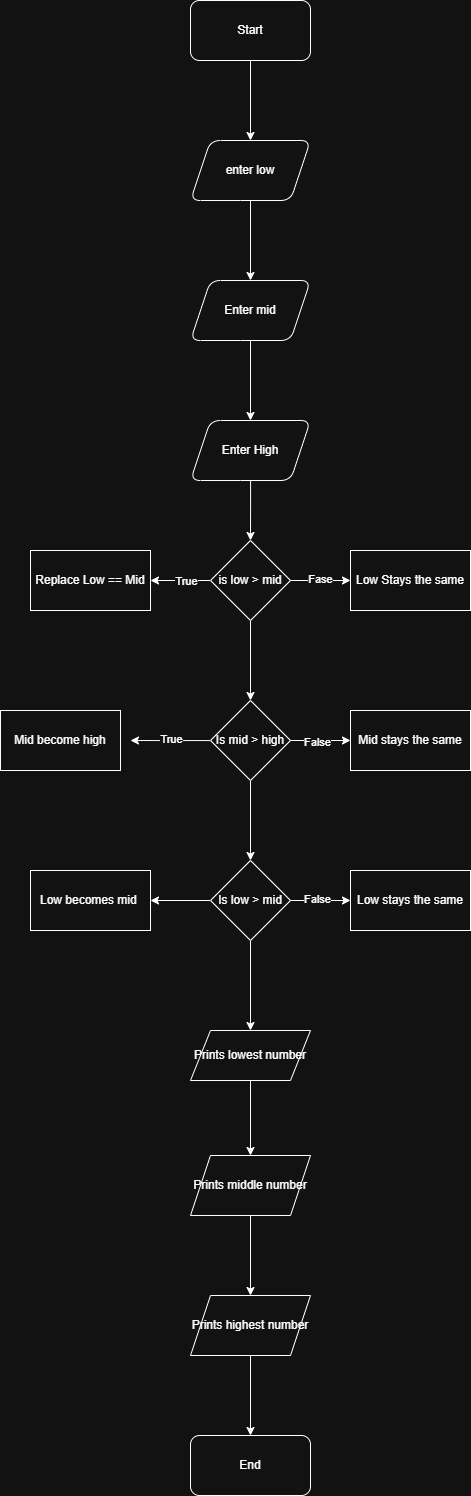

The diagram above was exported from draw.io. Its source (the exported page's mxGraphModel, read from the mxfile embedded in the PNG):
<mxGraphModel dx="2229" dy="549" grid="1" gridSize="10" guides="1" tooltips="1" connect="1" arrows="1" fold="1" page="1" pageScale="1" pageWidth="850" pageHeight="1100" math="0" shadow="0">
  <root>
    <mxCell id="0" />
    <mxCell id="1" parent="0" />
    <mxCell id="kkKDlBf781Pf3TNqxOpB-3" value="" style="edgeStyle=orthogonalEdgeStyle;rounded=0;orthogonalLoop=1;jettySize=auto;html=1;" edge="1" parent="1" source="kkKDlBf781Pf3TNqxOpB-1" target="kkKDlBf781Pf3TNqxOpB-2">
      <mxGeometry relative="1" as="geometry" />
    </mxCell>
    <mxCell id="kkKDlBf781Pf3TNqxOpB-1" value="Start" style="rounded=1;whiteSpace=wrap;html=1;" vertex="1" parent="1">
      <mxGeometry x="150" y="190" width="120" height="60" as="geometry" />
    </mxCell>
    <mxCell id="kkKDlBf781Pf3TNqxOpB-12" value="" style="edgeStyle=orthogonalEdgeStyle;rounded=0;orthogonalLoop=1;jettySize=auto;html=1;" edge="1" parent="1" source="kkKDlBf781Pf3TNqxOpB-2" target="kkKDlBf781Pf3TNqxOpB-11">
      <mxGeometry relative="1" as="geometry" />
    </mxCell>
    <mxCell id="kkKDlBf781Pf3TNqxOpB-2" value="enter low" style="shape=parallelogram;perimeter=parallelogramPerimeter;whiteSpace=wrap;html=1;fixedSize=1;rounded=1;" vertex="1" parent="1">
      <mxGeometry x="150" y="330" width="120" height="60" as="geometry" />
    </mxCell>
    <mxCell id="kkKDlBf781Pf3TNqxOpB-14" value="" style="edgeStyle=orthogonalEdgeStyle;rounded=0;orthogonalLoop=1;jettySize=auto;html=1;" edge="1" parent="1" source="kkKDlBf781Pf3TNqxOpB-11" target="kkKDlBf781Pf3TNqxOpB-13">
      <mxGeometry relative="1" as="geometry" />
    </mxCell>
    <mxCell id="kkKDlBf781Pf3TNqxOpB-11" value="Enter mid" style="shape=parallelogram;perimeter=parallelogramPerimeter;whiteSpace=wrap;html=1;fixedSize=1;rounded=1;" vertex="1" parent="1">
      <mxGeometry x="150" y="470" width="120" height="60" as="geometry" />
    </mxCell>
    <mxCell id="kkKDlBf781Pf3TNqxOpB-21" value="" style="edgeStyle=orthogonalEdgeStyle;rounded=0;orthogonalLoop=1;jettySize=auto;html=1;" edge="1" parent="1" source="kkKDlBf781Pf3TNqxOpB-13">
      <mxGeometry relative="1" as="geometry">
        <mxPoint x="210" y="730" as="targetPoint" />
      </mxGeometry>
    </mxCell>
    <mxCell id="kkKDlBf781Pf3TNqxOpB-13" value="Enter High" style="shape=parallelogram;perimeter=parallelogramPerimeter;whiteSpace=wrap;html=1;fixedSize=1;rounded=1;" vertex="1" parent="1">
      <mxGeometry x="150" y="610" width="120" height="60" as="geometry" />
    </mxCell>
    <mxCell id="kkKDlBf781Pf3TNqxOpB-24" value="" style="edgeStyle=orthogonalEdgeStyle;rounded=0;orthogonalLoop=1;jettySize=auto;html=1;" edge="1" parent="1" source="kkKDlBf781Pf3TNqxOpB-19" target="kkKDlBf781Pf3TNqxOpB-23">
      <mxGeometry relative="1" as="geometry" />
    </mxCell>
    <mxCell id="kkKDlBf781Pf3TNqxOpB-25" value="True" style="edgeLabel;html=1;align=center;verticalAlign=middle;resizable=0;points=[];" vertex="1" connectable="0" parent="kkKDlBf781Pf3TNqxOpB-24">
      <mxGeometry x="-0.1741" relative="1" as="geometry">
        <mxPoint x="1" as="offset" />
      </mxGeometry>
    </mxCell>
    <mxCell id="kkKDlBf781Pf3TNqxOpB-27" value="" style="edgeStyle=orthogonalEdgeStyle;rounded=0;orthogonalLoop=1;jettySize=auto;html=1;" edge="1" parent="1" source="kkKDlBf781Pf3TNqxOpB-19" target="kkKDlBf781Pf3TNqxOpB-26">
      <mxGeometry relative="1" as="geometry" />
    </mxCell>
    <mxCell id="kkKDlBf781Pf3TNqxOpB-28" value="Fase" style="edgeLabel;html=1;align=center;verticalAlign=middle;resizable=0;points=[];" vertex="1" connectable="0" parent="kkKDlBf781Pf3TNqxOpB-27">
      <mxGeometry x="-0.0481" y="2" relative="1" as="geometry">
        <mxPoint x="1" as="offset" />
      </mxGeometry>
    </mxCell>
    <mxCell id="kkKDlBf781Pf3TNqxOpB-30" value="" style="edgeStyle=orthogonalEdgeStyle;rounded=0;orthogonalLoop=1;jettySize=auto;html=1;" edge="1" parent="1" source="kkKDlBf781Pf3TNqxOpB-19" target="kkKDlBf781Pf3TNqxOpB-29">
      <mxGeometry relative="1" as="geometry" />
    </mxCell>
    <mxCell id="kkKDlBf781Pf3TNqxOpB-19" value="is low &amp;gt; mid" style="rhombus;whiteSpace=wrap;html=1;" vertex="1" parent="1">
      <mxGeometry x="170" y="730" width="80" height="80" as="geometry" />
    </mxCell>
    <mxCell id="kkKDlBf781Pf3TNqxOpB-23" value="Replace Low == Mid" style="whiteSpace=wrap;html=1;" vertex="1" parent="1">
      <mxGeometry x="-10" y="740" width="120" height="60" as="geometry" />
    </mxCell>
    <mxCell id="kkKDlBf781Pf3TNqxOpB-26" value="Low Stays the same" style="whiteSpace=wrap;html=1;" vertex="1" parent="1">
      <mxGeometry x="310" y="740" width="120" height="60" as="geometry" />
    </mxCell>
    <mxCell id="kkKDlBf781Pf3TNqxOpB-32" value="" style="edgeStyle=orthogonalEdgeStyle;rounded=0;orthogonalLoop=1;jettySize=auto;html=1;" edge="1" parent="1" source="kkKDlBf781Pf3TNqxOpB-29" target="kkKDlBf781Pf3TNqxOpB-31">
      <mxGeometry relative="1" as="geometry" />
    </mxCell>
    <mxCell id="kkKDlBf781Pf3TNqxOpB-34" value="False" style="edgeLabel;html=1;align=center;verticalAlign=middle;resizable=0;points=[];" vertex="1" connectable="0" parent="kkKDlBf781Pf3TNqxOpB-32">
      <mxGeometry x="-0.137" y="-1" relative="1" as="geometry">
        <mxPoint x="1" as="offset" />
      </mxGeometry>
    </mxCell>
    <mxCell id="kkKDlBf781Pf3TNqxOpB-37" value="" style="edgeStyle=orthogonalEdgeStyle;rounded=0;orthogonalLoop=1;jettySize=auto;html=1;" edge="1" parent="1" source="kkKDlBf781Pf3TNqxOpB-29">
      <mxGeometry relative="1" as="geometry">
        <mxPoint x="90" y="930" as="targetPoint" />
      </mxGeometry>
    </mxCell>
    <mxCell id="kkKDlBf781Pf3TNqxOpB-39" value="True" style="edgeLabel;html=1;align=center;verticalAlign=middle;resizable=0;points=[];" vertex="1" connectable="0" parent="kkKDlBf781Pf3TNqxOpB-37">
      <mxGeometry x="-0.0205" y="-2" relative="1" as="geometry">
        <mxPoint as="offset" />
      </mxGeometry>
    </mxCell>
    <mxCell id="kkKDlBf781Pf3TNqxOpB-41" value="" style="edgeStyle=orthogonalEdgeStyle;rounded=0;orthogonalLoop=1;jettySize=auto;html=1;" edge="1" parent="1" source="kkKDlBf781Pf3TNqxOpB-29" target="kkKDlBf781Pf3TNqxOpB-40">
      <mxGeometry relative="1" as="geometry" />
    </mxCell>
    <mxCell id="kkKDlBf781Pf3TNqxOpB-29" value="Is mid &amp;gt; high" style="rhombus;whiteSpace=wrap;html=1;" vertex="1" parent="1">
      <mxGeometry x="170" y="890" width="80" height="80" as="geometry" />
    </mxCell>
    <mxCell id="kkKDlBf781Pf3TNqxOpB-31" value="Mid stays the same" style="whiteSpace=wrap;html=1;" vertex="1" parent="1">
      <mxGeometry x="310" y="900" width="120" height="60" as="geometry" />
    </mxCell>
    <mxCell id="kkKDlBf781Pf3TNqxOpB-38" value="Mid become high" style="rounded=0;whiteSpace=wrap;html=1;" vertex="1" parent="1">
      <mxGeometry x="-40" y="900" width="120" height="60" as="geometry" />
    </mxCell>
    <mxCell id="kkKDlBf781Pf3TNqxOpB-43" value="" style="edgeStyle=orthogonalEdgeStyle;rounded=0;orthogonalLoop=1;jettySize=auto;html=1;" edge="1" parent="1" source="kkKDlBf781Pf3TNqxOpB-40" target="kkKDlBf781Pf3TNqxOpB-42">
      <mxGeometry relative="1" as="geometry" />
    </mxCell>
    <mxCell id="kkKDlBf781Pf3TNqxOpB-45" value="False" style="edgeLabel;html=1;align=center;verticalAlign=middle;resizable=0;points=[];" vertex="1" connectable="0" parent="kkKDlBf781Pf3TNqxOpB-43">
      <mxGeometry x="-0.137" y="2" relative="1" as="geometry">
        <mxPoint x="1" as="offset" />
      </mxGeometry>
    </mxCell>
    <mxCell id="kkKDlBf781Pf3TNqxOpB-47" value="" style="edgeStyle=orthogonalEdgeStyle;rounded=0;orthogonalLoop=1;jettySize=auto;html=1;" edge="1" parent="1" source="kkKDlBf781Pf3TNqxOpB-40" target="kkKDlBf781Pf3TNqxOpB-46">
      <mxGeometry relative="1" as="geometry" />
    </mxCell>
    <mxCell id="kkKDlBf781Pf3TNqxOpB-49" value="" style="edgeStyle=orthogonalEdgeStyle;rounded=0;orthogonalLoop=1;jettySize=auto;html=1;" edge="1" parent="1" source="kkKDlBf781Pf3TNqxOpB-40" target="kkKDlBf781Pf3TNqxOpB-48">
      <mxGeometry relative="1" as="geometry" />
    </mxCell>
    <mxCell id="kkKDlBf781Pf3TNqxOpB-40" value="Is low &amp;gt; mid" style="rhombus;whiteSpace=wrap;html=1;" vertex="1" parent="1">
      <mxGeometry x="170" y="1050" width="80" height="80" as="geometry" />
    </mxCell>
    <mxCell id="kkKDlBf781Pf3TNqxOpB-42" value="Low stays the same" style="whiteSpace=wrap;html=1;" vertex="1" parent="1">
      <mxGeometry x="310" y="1060" width="120" height="60" as="geometry" />
    </mxCell>
    <mxCell id="kkKDlBf781Pf3TNqxOpB-46" value="Low becomes mid&amp;nbsp;" style="whiteSpace=wrap;html=1;" vertex="1" parent="1">
      <mxGeometry x="-10" y="1060" width="120" height="60" as="geometry" />
    </mxCell>
    <mxCell id="kkKDlBf781Pf3TNqxOpB-51" value="" style="edgeStyle=orthogonalEdgeStyle;rounded=0;orthogonalLoop=1;jettySize=auto;html=1;" edge="1" parent="1" source="kkKDlBf781Pf3TNqxOpB-48" target="kkKDlBf781Pf3TNqxOpB-50">
      <mxGeometry relative="1" as="geometry" />
    </mxCell>
    <mxCell id="kkKDlBf781Pf3TNqxOpB-48" value="Prints lowest number" style="shape=parallelogram;perimeter=parallelogramPerimeter;whiteSpace=wrap;html=1;fixedSize=1;" vertex="1" parent="1">
      <mxGeometry x="150" y="1220" width="120" height="50" as="geometry" />
    </mxCell>
    <mxCell id="kkKDlBf781Pf3TNqxOpB-53" value="" style="edgeStyle=orthogonalEdgeStyle;rounded=0;orthogonalLoop=1;jettySize=auto;html=1;" edge="1" parent="1" source="kkKDlBf781Pf3TNqxOpB-50" target="kkKDlBf781Pf3TNqxOpB-52">
      <mxGeometry relative="1" as="geometry" />
    </mxCell>
    <mxCell id="kkKDlBf781Pf3TNqxOpB-50" value="Prints middle number" style="shape=parallelogram;perimeter=parallelogramPerimeter;whiteSpace=wrap;html=1;fixedSize=1;" vertex="1" parent="1">
      <mxGeometry x="150" y="1345" width="120" height="60" as="geometry" />
    </mxCell>
    <mxCell id="kkKDlBf781Pf3TNqxOpB-56" value="" style="edgeStyle=orthogonalEdgeStyle;rounded=0;orthogonalLoop=1;jettySize=auto;html=1;" edge="1" parent="1" source="kkKDlBf781Pf3TNqxOpB-52" target="kkKDlBf781Pf3TNqxOpB-55">
      <mxGeometry relative="1" as="geometry" />
    </mxCell>
    <mxCell id="kkKDlBf781Pf3TNqxOpB-52" value="Prints highest number" style="shape=parallelogram;perimeter=parallelogramPerimeter;whiteSpace=wrap;html=1;fixedSize=1;" vertex="1" parent="1">
      <mxGeometry x="150" y="1485" width="120" height="60" as="geometry" />
    </mxCell>
    <mxCell id="kkKDlBf781Pf3TNqxOpB-54" style="edgeStyle=orthogonalEdgeStyle;rounded=0;orthogonalLoop=1;jettySize=auto;html=1;exitX=0.5;exitY=1;exitDx=0;exitDy=0;" edge="1" parent="1" source="kkKDlBf781Pf3TNqxOpB-52" target="kkKDlBf781Pf3TNqxOpB-52">
      <mxGeometry relative="1" as="geometry" />
    </mxCell>
    <mxCell id="kkKDlBf781Pf3TNqxOpB-55" value="End" style="rounded=1;whiteSpace=wrap;html=1;" vertex="1" parent="1">
      <mxGeometry x="150" y="1625" width="120" height="60" as="geometry" />
    </mxCell>
  </root>
</mxGraphModel>